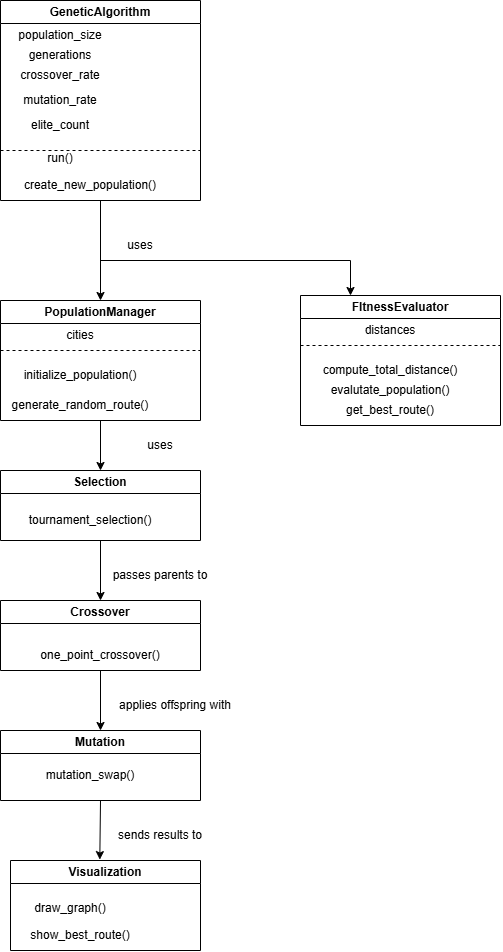

The diagram above was exported from draw.io. Its source (the exported page's mxGraphModel, read from the mxfile embedded in the PNG):
<mxGraphModel dx="896" dy="572" grid="1" gridSize="10" guides="1" tooltips="1" connect="1" arrows="1" fold="1" page="1" pageScale="1" pageWidth="850" pageHeight="1100" math="0" shadow="0">
  <root>
    <mxCell id="0" />
    <mxCell id="1" parent="0" />
    <mxCell id="9Wtj7CWhhEGrHxSdSz5k-18" edge="1" parent="1" source="9Wtj7CWhhEGrHxSdSz5k-6" style="edgeStyle=orthogonalEdgeStyle;rounded=0;orthogonalLoop=1;jettySize=auto;html=1;exitX=0.5;exitY=1;exitDx=0;exitDy=0;entryX=0.5;entryY=0;entryDx=0;entryDy=0;" target="9Wtj7CWhhEGrHxSdSz5k-23">
      <mxGeometry relative="1" as="geometry">
        <mxPoint x="270" y="360" as="targetPoint" />
      </mxGeometry>
    </mxCell>
    <mxCell id="9Wtj7CWhhEGrHxSdSz5k-6" parent="1" style="swimlane;whiteSpace=wrap;html=1;" value="GeneticAlgorithm" vertex="1">
      <mxGeometry height="200" width="200" x="170" y="40" as="geometry" />
    </mxCell>
    <mxCell id="9Wtj7CWhhEGrHxSdSz5k-12" parent="9Wtj7CWhhEGrHxSdSz5k-6" style="text;html=1;whiteSpace=wrap;strokeColor=none;fillColor=none;align=center;verticalAlign=middle;rounded=0;" value="population_size" vertex="1">
      <mxGeometry height="30" width="60" x="30" y="20" as="geometry" />
    </mxCell>
    <mxCell id="9Wtj7CWhhEGrHxSdSz5k-15" parent="9Wtj7CWhhEGrHxSdSz5k-6" style="text;html=1;whiteSpace=wrap;strokeColor=none;fillColor=none;align=center;verticalAlign=middle;rounded=0;" value="crossover_rate" vertex="1">
      <mxGeometry height="30" width="60" x="30" y="60" as="geometry" />
    </mxCell>
    <mxCell id="9Wtj7CWhhEGrHxSdSz5k-16" parent="9Wtj7CWhhEGrHxSdSz5k-6" style="text;html=1;whiteSpace=wrap;strokeColor=none;fillColor=none;align=center;verticalAlign=middle;rounded=0;" value="mutation_rate" vertex="1">
      <mxGeometry height="30" width="60" x="30" y="85" as="geometry" />
    </mxCell>
    <mxCell id="9Wtj7CWhhEGrHxSdSz5k-17" parent="9Wtj7CWhhEGrHxSdSz5k-6" style="text;html=1;whiteSpace=wrap;strokeColor=none;fillColor=none;align=center;verticalAlign=middle;rounded=0;" value="elite_count" vertex="1">
      <mxGeometry height="30" width="60" x="30" y="110" as="geometry" />
    </mxCell>
    <mxCell id="9Wtj7CWhhEGrHxSdSz5k-14" parent="9Wtj7CWhhEGrHxSdSz5k-6" style="text;html=1;whiteSpace=wrap;strokeColor=none;fillColor=none;align=center;verticalAlign=middle;rounded=0;" value="generations" vertex="1">
      <mxGeometry height="30" width="60" x="30" y="40" as="geometry" />
    </mxCell>
    <mxCell id="9Wtj7CWhhEGrHxSdSz5k-20" parent="9Wtj7CWhhEGrHxSdSz5k-6" style="text;html=1;whiteSpace=wrap;strokeColor=none;fillColor=none;align=center;verticalAlign=middle;rounded=0;" value="run()&lt;div&gt;&lt;br&gt;&lt;/div&gt;" vertex="1">
      <mxGeometry height="30" width="60" x="30" y="150" as="geometry" />
    </mxCell>
    <mxCell id="9Wtj7CWhhEGrHxSdSz5k-21" parent="9Wtj7CWhhEGrHxSdSz5k-6" style="text;html=1;whiteSpace=wrap;strokeColor=none;fillColor=none;align=center;verticalAlign=middle;rounded=0;" value="create_new_population()" vertex="1">
      <mxGeometry height="30" width="140" x="20" y="170" as="geometry" />
    </mxCell>
    <mxCell id="9Wtj7CWhhEGrHxSdSz5k-22" parent="1" style="text;html=1;whiteSpace=wrap;strokeColor=none;fillColor=none;align=center;verticalAlign=middle;rounded=0;" value="uses" vertex="1">
      <mxGeometry height="30" width="60" x="280" y="270" as="geometry" />
    </mxCell>
    <mxCell id="9Wtj7CWhhEGrHxSdSz5k-23" parent="1" style="swimlane;whiteSpace=wrap;html=1;" value="PopulationManager" vertex="1">
      <mxGeometry height="120" width="200" x="170" y="340" as="geometry" />
    </mxCell>
    <mxCell id="9Wtj7CWhhEGrHxSdSz5k-26" parent="9Wtj7CWhhEGrHxSdSz5k-23" style="text;html=1;whiteSpace=wrap;strokeColor=none;fillColor=none;align=center;verticalAlign=middle;rounded=0;" value="cities" vertex="1">
      <mxGeometry height="30" width="60" x="50" y="20" as="geometry" />
    </mxCell>
    <mxCell id="9Wtj7CWhhEGrHxSdSz5k-27" parent="9Wtj7CWhhEGrHxSdSz5k-23" style="text;html=1;whiteSpace=wrap;strokeColor=none;fillColor=none;align=center;verticalAlign=middle;rounded=0;" value="initialize_population()" vertex="1">
      <mxGeometry height="30" width="100" x="30" y="60" as="geometry" />
    </mxCell>
    <mxCell id="9Wtj7CWhhEGrHxSdSz5k-28" parent="9Wtj7CWhhEGrHxSdSz5k-23" style="text;html=1;whiteSpace=wrap;strokeColor=none;fillColor=none;align=center;verticalAlign=middle;rounded=0;" value="generate_random_route()" vertex="1">
      <mxGeometry height="30" width="140" x="10" y="90" as="geometry" />
    </mxCell>
    <mxCell id="9Wtj7CWhhEGrHxSdSz5k-24" edge="1" parent="9Wtj7CWhhEGrHxSdSz5k-23" style="endArrow=none;dashed=1;html=1;rounded=0;exitX=0;exitY=0.25;exitDx=0;exitDy=0;entryX=1;entryY=0.25;entryDx=0;entryDy=0;" value="">
      <mxGeometry height="50" relative="1" width="50" as="geometry">
        <mxPoint y="50" as="sourcePoint" />
        <mxPoint x="200" y="50" as="targetPoint" />
      </mxGeometry>
    </mxCell>
    <mxCell id="9Wtj7CWhhEGrHxSdSz5k-25" edge="1" parent="1" source="9Wtj7CWhhEGrHxSdSz5k-6" style="endArrow=none;dashed=1;html=1;rounded=0;exitX=0;exitY=0.75;exitDx=0;exitDy=0;entryX=1;entryY=0.75;entryDx=0;entryDy=0;" target="9Wtj7CWhhEGrHxSdSz5k-6" value="">
      <mxGeometry height="50" relative="1" width="50" as="geometry">
        <mxPoint x="210" y="300" as="sourcePoint" />
        <mxPoint x="260" y="250" as="targetPoint" />
      </mxGeometry>
    </mxCell>
    <mxCell id="Xseb1f6gMkiUsphByU8G-2" parent="1" style="swimlane;whiteSpace=wrap;html=1;" value="FItnessEvaluator" vertex="1">
      <mxGeometry height="130" width="200" x="470" y="335" as="geometry" />
    </mxCell>
    <mxCell id="Xseb1f6gMkiUsphByU8G-3" parent="Xseb1f6gMkiUsphByU8G-2" style="text;html=1;whiteSpace=wrap;strokeColor=none;fillColor=none;align=center;verticalAlign=middle;rounded=0;" value="distances" vertex="1">
      <mxGeometry height="30" width="60" x="60" y="20" as="geometry" />
    </mxCell>
    <mxCell id="Xseb1f6gMkiUsphByU8G-8" parent="Xseb1f6gMkiUsphByU8G-2" style="text;html=1;whiteSpace=wrap;strokeColor=none;fillColor=none;align=center;verticalAlign=middle;rounded=0;" value="compute_total_distance()" vertex="1">
      <mxGeometry height="30" width="60" x="60" y="60" as="geometry" />
    </mxCell>
    <mxCell id="Xseb1f6gMkiUsphByU8G-9" parent="Xseb1f6gMkiUsphByU8G-2" style="text;html=1;whiteSpace=wrap;strokeColor=none;fillColor=none;align=center;verticalAlign=middle;rounded=0;" value="evalutate_population()" vertex="1">
      <mxGeometry height="30" width="60" x="60" y="80" as="geometry" />
    </mxCell>
    <mxCell id="Xseb1f6gMkiUsphByU8G-10" parent="Xseb1f6gMkiUsphByU8G-2" style="text;html=1;whiteSpace=wrap;strokeColor=none;fillColor=none;align=center;verticalAlign=middle;rounded=0;" value="get_best_route()" vertex="1">
      <mxGeometry height="30" width="60" x="60" y="100" as="geometry" />
    </mxCell>
    <mxCell id="9zxqjKa42kCcRFloBurd-13" edge="1" parent="Xseb1f6gMkiUsphByU8G-2" style="endArrow=none;dashed=1;html=1;rounded=0;entryX=1;entryY=0.5;entryDx=0;entryDy=0;exitX=0;exitY=0.5;exitDx=0;exitDy=0;" value="">
      <mxGeometry height="50" relative="1" width="50" as="geometry">
        <mxPoint y="50" as="sourcePoint" />
        <mxPoint x="200" y="50" as="targetPoint" />
      </mxGeometry>
    </mxCell>
    <mxCell id="Xseb1f6gMkiUsphByU8G-12" parent="1" style="swimlane;whiteSpace=wrap;html=1;" value="Selection" vertex="1">
      <mxGeometry height="70" width="200" x="170" y="510" as="geometry" />
    </mxCell>
    <mxCell id="Xseb1f6gMkiUsphByU8G-14" parent="Xseb1f6gMkiUsphByU8G-12" style="text;html=1;whiteSpace=wrap;strokeColor=none;fillColor=none;align=center;verticalAlign=middle;rounded=0;" value="tournament_selection()" vertex="1">
      <mxGeometry height="30" width="60" x="60" y="35" as="geometry" />
    </mxCell>
    <mxCell id="Xseb1f6gMkiUsphByU8G-13" parent="1" style="swimlane;whiteSpace=wrap;html=1;" value="Crossover" vertex="1">
      <mxGeometry height="70" width="200" x="170" y="640" as="geometry" />
    </mxCell>
    <mxCell id="Xseb1f6gMkiUsphByU8G-15" parent="Xseb1f6gMkiUsphByU8G-13" style="text;html=1;whiteSpace=wrap;strokeColor=none;fillColor=none;align=center;verticalAlign=middle;rounded=0;" value="one_point_crossover()" vertex="1">
      <mxGeometry height="30" width="60" x="70" y="40" as="geometry" />
    </mxCell>
    <mxCell id="Xseb1f6gMkiUsphByU8G-16" edge="1" parent="1" source="9Wtj7CWhhEGrHxSdSz5k-23" style="edgeStyle=orthogonalEdgeStyle;rounded=0;orthogonalLoop=1;jettySize=auto;html=1;exitX=0.5;exitY=1;exitDx=0;exitDy=0;entryX=0.5;entryY=0;entryDx=0;entryDy=0;" target="Xseb1f6gMkiUsphByU8G-12">
      <mxGeometry relative="1" as="geometry">
        <mxPoint x="270" y="600" as="sourcePoint" />
        <mxPoint x="270" y="510" as="targetPoint" />
      </mxGeometry>
    </mxCell>
    <mxCell id="Xseb1f6gMkiUsphByU8G-17" parent="1" style="text;html=1;whiteSpace=wrap;strokeColor=none;fillColor=none;align=center;verticalAlign=middle;rounded=0;" value="uses" vertex="1">
      <mxGeometry height="30" width="60" x="300" y="470" as="geometry" />
    </mxCell>
    <mxCell id="Xseb1f6gMkiUsphByU8G-18" edge="1" parent="1" source="Xseb1f6gMkiUsphByU8G-12" style="endArrow=classic;html=1;rounded=0;exitX=0.5;exitY=1;exitDx=0;exitDy=0;entryX=0.5;entryY=0;entryDx=0;entryDy=0;" target="Xseb1f6gMkiUsphByU8G-13" value="">
      <mxGeometry height="50" relative="1" width="50" as="geometry">
        <mxPoint x="270" y="640" as="sourcePoint" />
        <mxPoint x="270" y="640" as="targetPoint" />
      </mxGeometry>
    </mxCell>
    <mxCell id="Xseb1f6gMkiUsphByU8G-19" parent="1" style="swimlane;whiteSpace=wrap;html=1;" value="Mutation" vertex="1">
      <mxGeometry height="70" width="200" x="170" y="770" as="geometry" />
    </mxCell>
    <mxCell id="Xseb1f6gMkiUsphByU8G-20" parent="Xseb1f6gMkiUsphByU8G-19" style="text;html=1;whiteSpace=wrap;strokeColor=none;fillColor=none;align=center;verticalAlign=middle;rounded=0;" value="mutation_swap()" vertex="1">
      <mxGeometry height="30" width="60" x="60" y="30" as="geometry" />
    </mxCell>
    <mxCell id="Xseb1f6gMkiUsphByU8G-21" parent="1" style="text;html=1;whiteSpace=wrap;strokeColor=none;fillColor=none;align=center;verticalAlign=middle;rounded=0;" value="passes parents to" vertex="1">
      <mxGeometry height="30" width="100" x="280" y="600" as="geometry" />
    </mxCell>
    <mxCell id="Xseb1f6gMkiUsphByU8G-22" parent="1" style="swimlane;whiteSpace=wrap;html=1;" value="Visualization" vertex="1">
      <mxGeometry height="90" width="190" x="180" y="900" as="geometry" />
    </mxCell>
    <mxCell id="Xseb1f6gMkiUsphByU8G-23" parent="Xseb1f6gMkiUsphByU8G-22" style="text;html=1;whiteSpace=wrap;strokeColor=none;fillColor=none;align=center;verticalAlign=middle;rounded=0;" value="draw_graph()&lt;div&gt;&lt;br&gt;&lt;/div&gt;" vertex="1">
      <mxGeometry height="30" width="60" x="30" y="40" as="geometry" />
    </mxCell>
    <mxCell id="9zxqjKa42kCcRFloBurd-8" parent="Xseb1f6gMkiUsphByU8G-22" style="text;html=1;whiteSpace=wrap;strokeColor=none;fillColor=none;align=center;verticalAlign=middle;rounded=0;" value="show_best_route()" vertex="1">
      <mxGeometry height="30" width="60" x="40" y="60" as="geometry" />
    </mxCell>
    <mxCell id="Xseb1f6gMkiUsphByU8G-24" edge="1" parent="1" source="Xseb1f6gMkiUsphByU8G-19" style="endArrow=classic;html=1;rounded=0;exitX=0.5;exitY=1;exitDx=0;exitDy=0;entryX=0.47;entryY=-0.01;entryDx=0;entryDy=0;entryPerimeter=0;" target="Xseb1f6gMkiUsphByU8G-22" value="">
      <mxGeometry height="50" relative="1" width="50" as="geometry">
        <mxPoint x="260" y="930" as="sourcePoint" />
        <mxPoint x="300" y="890" as="targetPoint" />
      </mxGeometry>
    </mxCell>
    <mxCell id="Xseb1f6gMkiUsphByU8G-25" parent="1" style="text;html=1;whiteSpace=wrap;strokeColor=none;fillColor=none;align=center;verticalAlign=middle;rounded=0;" value="sends results to" vertex="1">
      <mxGeometry height="30" width="120" x="270" y="860" as="geometry" />
    </mxCell>
    <mxCell id="9zxqjKa42kCcRFloBurd-2" edge="1" parent="1" style="endArrow=classic;html=1;rounded=0;entryX=0.25;entryY=0;entryDx=0;entryDy=0;" target="Xseb1f6gMkiUsphByU8G-2" value="">
      <mxGeometry height="50" relative="1" width="50" as="geometry">
        <Array as="points">
          <mxPoint x="520" y="300" />
        </Array>
        <mxPoint x="270" y="300" as="sourcePoint" />
        <mxPoint x="430" y="510" as="targetPoint" />
      </mxGeometry>
    </mxCell>
    <mxCell id="9zxqjKa42kCcRFloBurd-3" edge="1" parent="1" source="Xseb1f6gMkiUsphByU8G-13" style="endArrow=classic;html=1;rounded=0;exitX=0.5;exitY=1;exitDx=0;exitDy=0;" value="">
      <mxGeometry height="50" relative="1" width="50" as="geometry">
        <mxPoint x="390" y="790" as="sourcePoint" />
        <mxPoint x="270" y="770" as="targetPoint" />
      </mxGeometry>
    </mxCell>
    <mxCell id="9zxqjKa42kCcRFloBurd-5" parent="1" style="text;html=1;whiteSpace=wrap;strokeColor=none;fillColor=none;align=center;verticalAlign=middle;rounded=0;" value="applies offspring with" vertex="1">
      <mxGeometry height="30" width="130" x="280" y="730" as="geometry" />
    </mxCell>
  </root>
</mxGraphModel>